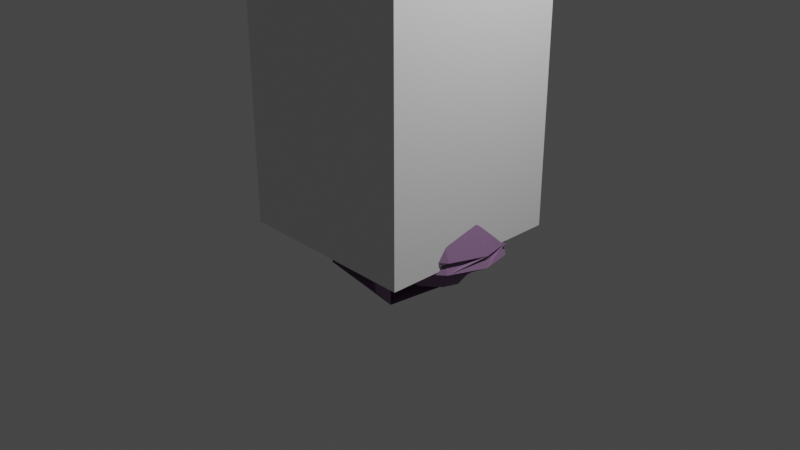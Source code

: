 # Source: Stalagmite.blend  (saved by Blender 2.82.7; exported with 4.5.12 LTS)
import bpy
from mathutils import Matrix  # noqa: F401  (used for matrix-valued properties, if any)

bpy.ops.wm.read_factory_settings(use_empty=True)
scene = bpy.context.scene
scene.name = 'Scene'

# ---- collections
col_collection = bpy.data.collections.new('Collection'); scene.collection.children.link(col_collection)

# ---- materials (node trees are filled in below, after node groups)
mat_material = bpy.data.materials.new('Material')
mat_material.alpha_threshold = 0.0
mat_material.use_transparent_shadow = False
mat_material.line_color = (0.0, 0.0, 0.0, 1.0)
mat_low = bpy.data.materials.new('Low')
mat_low.alpha_threshold = 0.0
mat_low.use_transparent_shadow = False
mat_low.line_color = (0.0, 0.0, 0.0, 1.0)
mat_mid = bpy.data.materials.new('Mid')
mat_mid.use_transparent_shadow = False
mat_top = bpy.data.materials.new('Top')
mat_top.use_transparent_shadow = False

# ---- material node trees
mat_material.use_nodes = True; mat_material.node_tree.nodes.clear()
_N = mat_material.node_tree.nodes; _L = mat_material.node_tree.links
n0 = _N.new('ShaderNodeOutputMaterial'); n0.name = 'Material Output'; n0.location = (300, 300)
n1 = _N.new('ShaderNodeBsdfPrincipled'); n1.name = 'Principled BSDF'; n1.location = (10, 300)
n1.distribution = 'GGX'
n1.subsurface_method = 'BURLEY'
n1.inputs[2].default_value = 0.4
n1.inputs[3].default_value = 1.45
n1.inputs[27].default_value = (0.0, 0.0, 0.0, 1.0)
n1.inputs[28].default_value = 1.0
_L.new(n1.outputs[0], n0.inputs[0])
n0.is_active_output = True
mat_low.use_nodes = True; mat_low.node_tree.nodes.clear()
_N = mat_low.node_tree.nodes; _L = mat_low.node_tree.links
n0 = _N.new('ShaderNodeOutputMaterial'); n0.name = 'Material Output'; n0.location = (300, 300)
n1 = _N.new('ShaderNodeBsdfPrincipled'); n1.name = 'Principled BSDF'; n1.location = (10, 300)
n1.distribution = 'GGX'
n1.subsurface_method = 'BURLEY'
n1.inputs[0].default_value = (0.6539, 0.3926, 0.5813, 1.0)
n1.inputs[2].default_value = 0.4
n1.inputs[3].default_value = 1.45
n1.inputs[27].default_value = (0.0, 0.0, 0.0, 1.0)
n1.inputs[28].default_value = 1.0
_L.new(n1.outputs[0], n0.inputs[0])
n0.is_active_output = True
mat_mid.use_nodes = True; mat_mid.node_tree.nodes.clear()
_N = mat_mid.node_tree.nodes; _L = mat_mid.node_tree.links
n0 = _N.new('ShaderNodeBsdfPrincipled'); n0.name = 'Principled BSDF'; n0.location = (10, 300)
n0.distribution = 'GGX'
n0.subsurface_method = 'BURLEY'
n0.inputs[0].default_value = (0.1248, 0.06601, 0.09285, 1.0)
n0.inputs[3].default_value = 1.45
n0.inputs[27].default_value = (0.0, 0.0, 0.0, 1.0)
n0.inputs[28].default_value = 1.0
n1 = _N.new('ShaderNodeOutputMaterial'); n1.name = 'Material Output'; n1.location = (300, 300)
_L.new(n0.outputs[0], n1.inputs[0])
n1.is_active_output = True
mat_top.use_nodes = True; mat_top.node_tree.nodes.clear()
_N = mat_top.node_tree.nodes; _L = mat_top.node_tree.links
n0 = _N.new('ShaderNodeBsdfPrincipled'); n0.name = 'Principled BSDF'; n0.location = (10, 300)
n0.distribution = 'GGX'
n0.subsurface_method = 'BURLEY'
n0.inputs[0].default_value = (0.2526, 0.141, 0.2705, 1.0)
n0.inputs[3].default_value = 1.45
n0.inputs[27].default_value = (0.0, 0.0, 0.0, 1.0)
n0.inputs[28].default_value = 1.0
n1 = _N.new('ShaderNodeOutputMaterial'); n1.name = 'Material Output'; n1.location = (300, 300)
_L.new(n0.outputs[0], n1.inputs[0])
n1.is_active_output = True

# ---- world
world_world = bpy.data.worlds.new('World'); scene.world = world_world
world_world.use_nodes = True; world_world.node_tree.nodes.clear()
_N = world_world.node_tree.nodes; _L = world_world.node_tree.links
n0 = _N.new('ShaderNodeOutputWorld'); n0.name = 'World Output'; n0.location = (300, 300)
n1 = _N.new('ShaderNodeBackground'); n1.name = 'Background'; n1.location = (10, 300)
n1.inputs[0].default_value = (0.05088, 0.05088, 0.05088, 1.0)
_L.new(n1.outputs[0], n0.inputs[0])
n0.is_active_output = True
world_world.color = (0.05088, 0.05088, 0.05088)
world_world.use_sun_shadow = False
world_world.sun_shadow_jitter_overblur = 0.0

# ---- cameras
cam_camera = bpy.data.cameras.new('Camera')
cam_camera.clip_end = 100.0
cam_camera.ortho_scale = 7.314

# ---- lights
light_light = bpy.data.lights.new('Light', 'POINT')
light_light.transmission_factor = 0.0
light_light.energy = 1000.0
light_light.shadow_soft_size = 0.1
light_light.shadow_maximum_resolution = 0.006
light_light.use_absolute_resolution = True

# ---- meshes
me_cube = bpy.data.meshes.new('Cube')
me_cube.from_pydata([(1.0, 1.0, 1.0), (1.0, 1.0, -1.0), (1.0, -1.0, 1.0), (1.0, -1.0, -1.0), (-1.0, 1.0, 1.0), (-1.0, 1.0, -1.0), (-1.0, -1.0, 1.0), (-1.0, -1.0, -1.0)], [], [(0, 4, 6, 2), (3, 2, 6, 7), (7, 6, 4, 5), (5, 1, 3, 7), (1, 0, 2, 3), (5, 4, 0, 1)])
_uv = me_cube.uv_layers.new(name='UVMap')
_uv.uv.foreach_set('vector', [0.625, 0.5, 0.875, 0.5, 0.875, 0.75, 0.625, 0.75, 0.375, 0.75, 0.625, 0.75, 0.625, 1.0, 0.375, 1.0, 0.375, 0.0, 0.625, 0.0, 0.625, 0.25, 0.375, 0.25, 0.125, 0.5, 0.375, 0.5, 0.375, 0.75, 0.125, 0.75, 0.375, 0.5, 0.625, 0.5, 0.625, 0.75, 0.375, 0.75, 0.375, 0.25, 0.625, 0.25, 0.625, 0.5, 0.375, 0.5])
me_cube.materials.append(mat_material)
me_cube.use_remesh_preserve_volume = False
me_cube.use_remesh_preserve_attributes = False
me_cube.use_mirror_vertex_groups = False
me_cube.update()
me_cube_002 = bpy.data.meshes.new('Cube.002')
me_cube_002.from_pydata([(0.0478, -0.11, 0.003288), (-0.07607, -0.374, 5.387), (0.07421, -0.0447, -0.006998), (-0.07607, 0.374, 5.387), (0.1109, -0.1316, 0.02834), (0.6557, -0.374, 5.232), (0.1373, -0.06625, 0.01805), (0.6557, 0.374, 5.232), (-0.1636, 0.006437, 1.522), (0.07655, -0.1321, 2.163), (-0.06095, -0.2634, 2.573), (0.01217, -0.1654, 3.285), (-0.01935, -0.2146, 4.137), (-0.04486, -0.2912, 4.366), (-0.2068, 0.1102, 4.375), (-0.1388, 0.0817, 4.143), (-0.09538, 0.1013, 3.291), (-0.2981, -0.03532, 2.663), (-0.07443, -0.002953, 2.188), (-0.1705, 0.1583, 1.498), (0.1857, 0.2705, 4.287), (0.1567, 0.2014, 4.121), (0.1713, 0.2086, 3.301), (-0.09391, 0.2204, 2.672), (0.03307, 0.1376, 2.217), (-0.02036, 0.1698, 1.529), (0.3476, -0.131, 4.278), (0.2762, -0.09495, 4.115), (0.2788, -0.05814, 3.295), (0.1658, 0.02059, 2.584), (0.2058, 0.03693, 2.198), (-0.01344, 0.01802, 1.553)], [], [(13, 1, 3, 14), (14, 3, 7, 20), (20, 7, 5, 26), (26, 5, 1, 13), (2, 6, 4, 0), (7, 3, 1, 5), (4, 31, 8, 0), (31, 30, 9, 8), (30, 29, 10, 9), (29, 28, 11, 10), (28, 27, 12, 11), (27, 26, 13, 12), (6, 25, 31, 4), (25, 24, 30, 31), (24, 23, 29, 30), (23, 22, 28, 29), (22, 21, 27, 28), (21, 20, 26, 27), (2, 19, 25, 6), (19, 18, 24, 25), (18, 17, 23, 24), (17, 16, 22, 23), (16, 15, 21, 22), (15, 14, 20, 21), (0, 8, 19, 2), (8, 9, 18, 19), (9, 10, 17, 18), (10, 11, 16, 17), (11, 12, 15, 16), (12, 13, 14, 15)])
me_cube_002.polygons.foreach_set('material_index', [2, 2, 2, 2, 0, 2, 0, 1, 1, 1, 1, 1, 0, 1, 1, 1, 1, 1, 0, 1, 1, 1, 1, 1, 0, 1, 1, 1, 1, 1])
_uv = me_cube_002.uv_layers.new(name='UVMap')
_uv.uv.foreach_set('vector', [0.6131, 0.0, 0.625, 0.0, 0.625, 0.25, 0.6131, 0.25, 0.6131, 0.25, 0.625, 0.25, 0.625, 0.5, 0.6131, 0.5, 0.6131, 0.5, 0.625, 0.5, 0.625, 0.75, 0.6131, 0.75, 0.6131, 0.75, 0.625, 0.75, 0.625, 1.0, 0.6131, 1.0, 0.125, 0.5, 0.375, 0.5, 0.375, 0.75, 0.125, 0.75, 0.625, 0.5, 0.875, 0.5, 0.875, 0.75, 0.625, 0.75, 0.375, 0.75, 0.4345, 0.75, 0.4345, 1.0, 0.375, 1.0, 0.4345, 0.75, 0.4703, 0.75, 0.4703, 1.0, 0.4345, 1.0, 0.4703, 0.75, 0.506, 0.75, 0.506, 1.0, 0.4703, 1.0, 0.506, 0.75, 0.5417, 0.75, 0.5417, 1.0, 0.506, 1.0, 0.5417, 0.75, 0.5774, 0.75, 0.5774, 1.0, 0.5417, 1.0, 0.5774, 0.75, 0.6131, 0.75, 0.6131, 1.0, 0.5774, 1.0, 0.375, 0.5, 0.4345, 0.5, 0.4345, 0.75, 0.375, 0.75, 0.4345, 0.5, 0.4703, 0.5, 0.4703, 0.75, 0.4345, 0.75, 0.4703, 0.5, 0.506, 0.5, 0.506, 0.75, 0.4703, 0.75, 0.506, 0.5, 0.5417, 0.5, 0.5417, 0.75, 0.506, 0.75, 0.5417, 0.5, 0.5774, 0.5, 0.5774, 0.75, 0.5417, 0.75, 0.5774, 0.5, 0.6131, 0.5, 0.6131, 0.75, 0.5774, 0.75, 0.375, 0.25, 0.4345, 0.25, 0.4345, 0.5, 0.375, 0.5, 0.4345, 0.25, 0.4703, 0.25, 0.4703, 0.5, 0.4345, 0.5, 0.4703, 0.25, 0.506, 0.25, 0.506, 0.5, 0.4703, 0.5, 0.506, 0.25, 0.5417, 0.25, 0.5417, 0.5, 0.506, 0.5, 0.5417, 0.25, 0.5774, 0.25, 0.5774, 0.5, 0.5417, 0.5, 0.5774, 0.25, 0.6131, 0.25, 0.6131, 0.5, 0.5774, 0.5, 0.375, 0.0, 0.4345, 0.0, 0.4345, 0.25, 0.375, 0.25, 0.4345, 0.0, 0.4703, 0.0, 0.4703, 0.25, 0.4345, 0.25, 0.4703, 0.0, 0.506, 0.0, 0.506, 0.25, 0.4703, 0.25, 0.506, 0.0, 0.5417, 0.0, 0.5417, 0.25, 0.506, 0.25, 0.5417, 0.0, 0.5774, 0.0, 0.5774, 0.25, 0.5417, 0.25, 0.5774, 0.0, 0.6131, 0.0, 0.6131, 0.25, 0.5774, 0.25])
me_cube_002.materials.append(mat_low)
me_cube_002.materials.append(mat_mid)
me_cube_002.materials.append(mat_top)
me_cube_002.use_remesh_fix_poles = True
me_cube_002.use_remesh_preserve_attributes = False
me_cube_002.use_mirror_vertex_groups = False
me_cube_002.update()

# ---- objects
ob_cube = bpy.data.objects.new('Cube', me_cube)
ob_light = bpy.data.objects.new('Light', light_light)
ob_camera = bpy.data.objects.new('Camera', cam_camera)
ob_stick = bpy.data.objects.new('Stick', me_cube_002)

# ---- transforms, parenting, visibility, modifiers, constraints
ob_cube.location = (0.0, 0.0, 2.704)
ob_cube.scale = (1.0, 1.0, 2.754)
ob_cube.lock_rotations_4d = False
ob_cube.empty_display_type = 'ARROWS'
ob_cube.display_type = 'WIRE'
ob_cube.lineart.crease_threshold = 0.0
ob_light.location = (4.076, 1.005, 5.904)
ob_light.rotation_euler = (0.6503, 0.05522, 1.866)
ob_light.lock_rotations_4d = False
ob_light.empty_display_type = 'ARROWS'
ob_light.color = (0.0, 0.0, 0.0, 0.0)
ob_light.lineart.crease_threshold = 0.0
ob_camera.location = (7.359, -6.926, 4.958)
ob_camera.rotation_euler = (1.109, 0.0, 0.8149)
ob_camera.lock_rotations_4d = False
ob_camera.empty_display_type = 'ARROWS'
ob_camera.color = (0.0, 0.0, 0.0, 0.0)
ob_camera.display_type = 'WIRE'
ob_camera.lineart.crease_threshold = 0.0
ob_stick.location = (-0.09716, 0.0, 5.822)
ob_stick.rotation_euler = (-0.0, 3.086, 0.0)
ob_stick.scale = (1.209, 1.209, 1.209)
ob_stick.lineart.crease_threshold = 0.0
_m = ob_stick.modifiers.new('Screw', 'SCREW')
_m.steps = 5
_m.render_steps = 12
_m.angle = 6.107
_m.screw_offset = -0.6
_m.use_smooth_shade = False

# ---- collection membership
col_collection.objects.link(ob_cube)
col_collection.objects.link(ob_light)
col_collection.objects.link(ob_camera)
col_collection.objects.link(ob_stick)

# ---- scene / render settings (as saved in the file)
scene.camera = ob_camera
scene.frame_start = 1; scene.frame_end = 250; scene.frame_set(1)
scene.render.engine = 'BLENDER_EEVEE_NEXT'
scene.cycles.use_denoising = False
scene.cycles.samples = 128
scene.cycles.sampling_pattern = 'TABULATED_SOBOL'
scene.cycles.use_adaptive_sampling = False
scene.cycles.use_light_tree = False
scene.view_settings.view_transform = 'Filmic'
bpy.context.view_layer.update()
